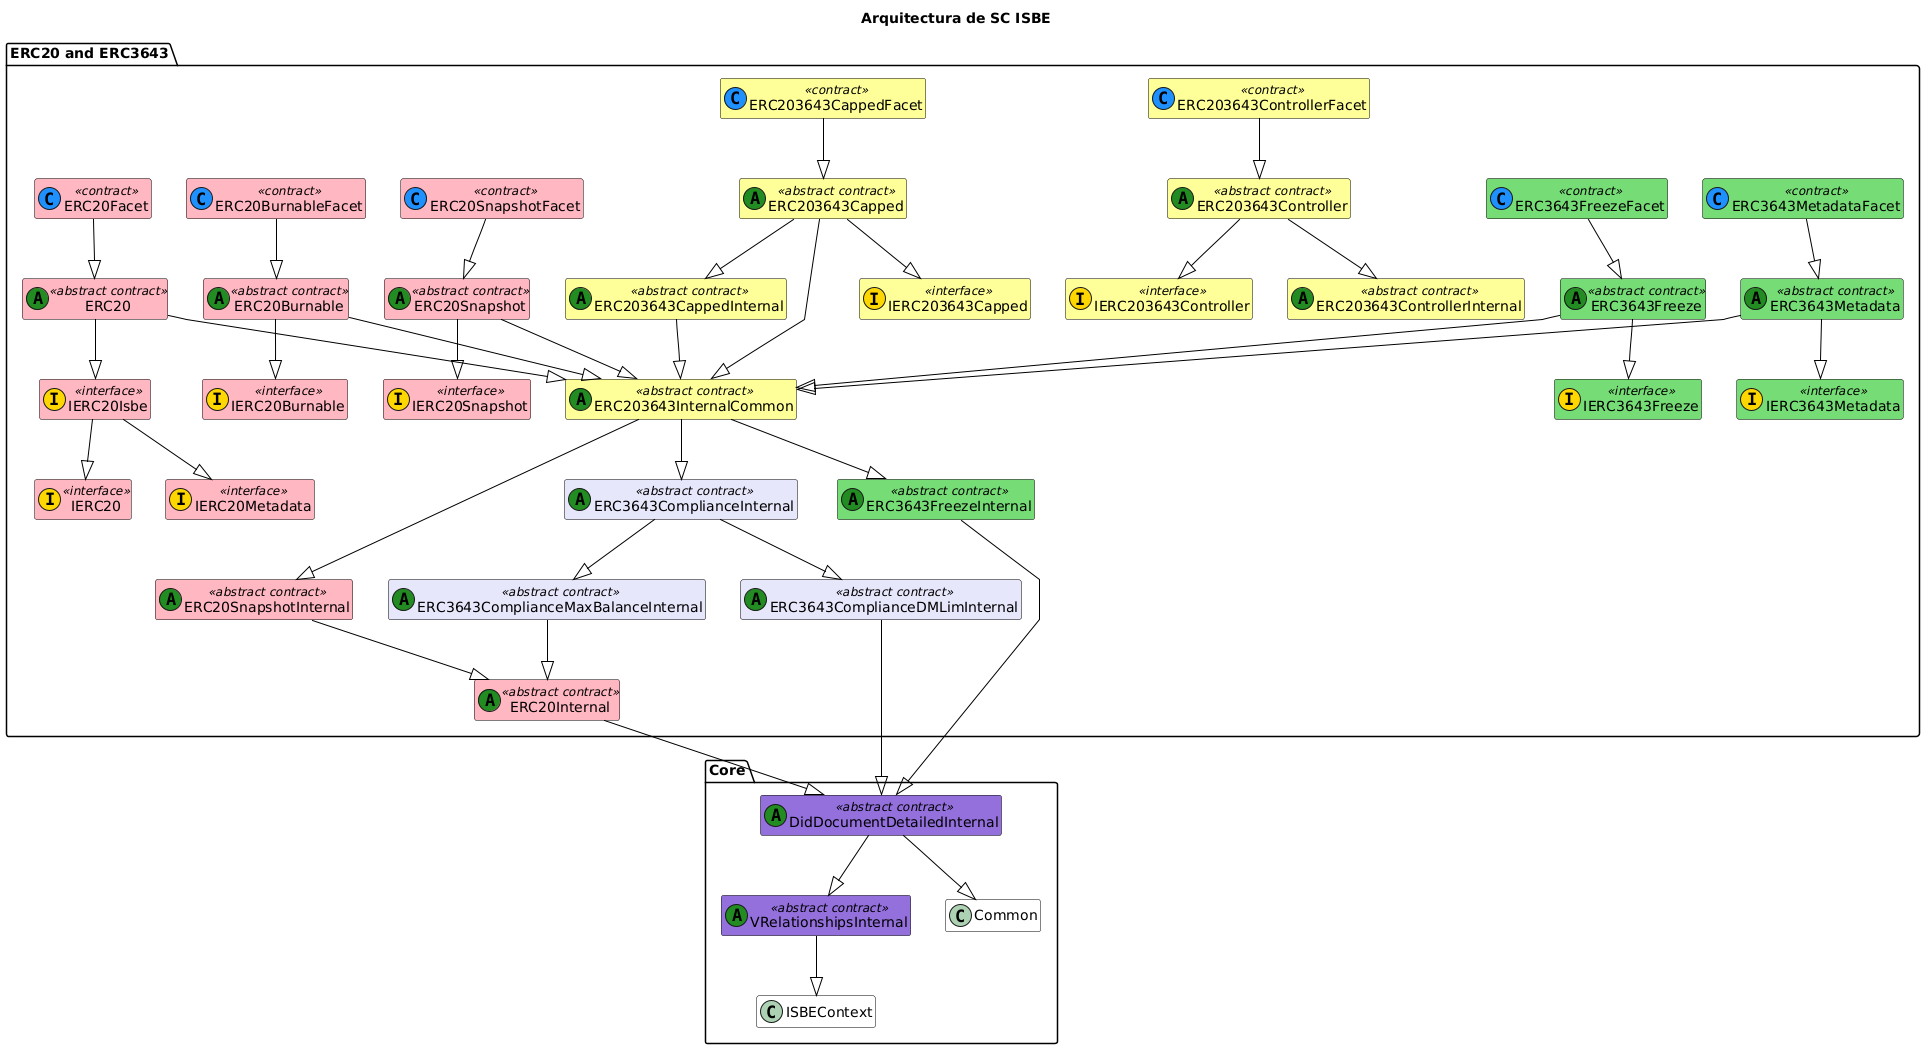

The diagram above was rendered by PlantUML. Its source (embedded in the PNG):
@startuml
title Arquitectura de SC ISBE

skinparam class {
    BackgroundColor White
    ArrowColor Black
    BorderColor Black
}
skinparam linetype polyline
hide empty members

' === CORE ===
package "Core" {

  ' --- DID and VRelationShip---
    class DidDocumentDetailedInternal <<(A,#228b22) abstract contract>> #9370DB
    class VRelationshipsInternal <<(A,#228b22) abstract contract>> #9370DB

    DidDocumentDetailedInternal --|> Common
    DidDocumentDetailedInternal --|> VRelationshipsInternal 
    VRelationshipsInternal--|> ISBEContext
}




' === ERC20 and ERC3643 ===
package "ERC20 and ERC3643" {

        ' --- ERC203643 Internal Common ---
    class ERC203643InternalCommon <<(A,#228B22) abstract contract>> #FFFF99
    
    ' --- ERC20---
    class IERC20 <<(I,#FFD700) interface>> #FFB6C1
    class IERC20Isbe <<(I,#FFD700) interface>> #FFB6C1
    class ERC20 <<(A,#228B22) abstract contract>> #FFB6C1
    class ERC20Facet <<(C,#1E90FF) contract>> #FFB6C1
    class ERC20Internal <<(A,#228B22) abstract contract>> #FFB6C1

    ERC20 --|> IERC20Isbe
    IERC20Isbe --|> IERC20
    IERC20Isbe --|> IERC20Metadata
    ERC20Internal --|> DidDocumentDetailedInternal 
    ERC20Facet --|> ERC20
    ERC20 --|> ERC203643InternalCommon

    
    ' --- Burnable---
    class IERC20Burnable <<(I,#FFD700) interface>> #FFB6C1
    class ERC20Burnable <<(A,#228B22) abstract contract>> #FFB6C1
    class ERC20BurnableFacet <<(C,#1E90FF) contract>> #FFB6C1

    ERC20Burnable --|> IERC20Burnable
    ERC20BurnableFacet --|> ERC20Burnable
    ERC20Burnable --|> ERC203643InternalCommon


    ' --- Snapshot---
    class IERC20Snapshot <<(I,#FFD700) interface>> #FFB6C1
    class ERC20Snapshot <<(A,#228B22) abstract contract>> #FFB6C1
    class ERC20SnapshotFacet <<(C,#1E90FF) contract>> #FFB6C1
    class ERC20SnapshotInternal <<(A,#228B22) abstract contract>> #FFB6C1

    ERC20Snapshot --|> IERC20Snapshot
    ERC20SnapshotFacet --|> ERC20Snapshot
    ERC20SnapshotInternal --|> ERC20Internal
    ERC20Snapshot --|> ERC203643InternalCommon
    ERC203643InternalCommon --|> ERC20SnapshotInternal



    ' --- Capped---
    class IERC203643Capped <<(I,#FFD700) interface>> #FFFF99
    class ERC203643Capped <<(A,#228B22) abstract contract>> #FFFF99
    class ERC203643CappedFacet <<(C,#1E90FF) contract>> #FFFF99
    class ERC203643CappedInternal <<(A,#228B22) abstract contract>> #FFFF99

    ERC203643Capped --|> IERC203643Capped
    ERC203643Capped --|> ERC203643CappedInternal
    ERC203643CappedFacet --|> ERC203643Capped
    ERC203643CappedInternal --|> ERC203643InternalCommon 
    ERC203643Capped --|> ERC203643InternalCommon


    ' --- Controller---
    class IERC203643Controller <<(I,#FFD700) interface>> #FFFF99
    class ERC203643ControllerInternal <<(A,#228B22) abstract contract>> #FFFF99
    class ERC203643Controller <<(A,#228B22) abstract contract>> #FFFF99
    class ERC203643ControllerFacet <<(C,#1E90FF) contract>> #FFFF99

    ERC203643Controller --|> IERC203643Controller
    ERC203643ControllerFacet --|> ERC203643Controller
    ERC203643Controller --|> ERC203643ControllerInternal

    ' --- Freeze ---
    class IERC3643Freeze <<(I,#FFD700) interface>> #77DD77
    class ERC3643FreezeInternal <<(A,#228B22) abstract contract>> #77DD77
    class ERC3643Freeze <<(A,#228B22) abstract contract>> #77DD77
    class ERC3643FreezeFacet <<(C,#1E90FF) contract>> #77DD77

    ERC3643FreezeFacet --|> ERC3643Freeze
    ERC3643Freeze --|> IERC3643Freeze  
    ERC3643Freeze --|> ERC203643InternalCommon
    ERC3643FreezeInternal --|> DidDocumentDetailedInternal 
    ERC203643InternalCommon --|> ERC3643FreezeInternal


    ' --- Metadata ---
    class IERC20Metadata <<(I,#FFD700) interface>> #FFB6C1
    class IERC3643Metadata <<(I,#FFD700) interface>> #77DD77
    class ERC3643Metadata <<(A,#228B22) abstract contract>> #77DD77
    class ERC3643MetadataFacet <<(C,#1E90FF) contract>> #77DD77

    ERC3643MetadataFacet --|> ERC3643Metadata 
    ERC3643Metadata --|> IERC3643Metadata 
    ERC3643Metadata --|> ERC203643InternalCommon
  

    ' --- Compliance Internals---
    class ERC3643ComplianceInternal <<(A,#228B22) abstract contract>> #E6E6FA
    class ERC3643ComplianceMaxBalanceInternal <<(A,#228B22) abstract contract>> #E6E6FA
    class ERC3643ComplianceDMLimInternal<<(A,#228B22) abstract contract>> #E6E6FA
    
    ERC203643InternalCommon --|> ERC3643ComplianceInternal   
    ERC3643ComplianceMaxBalanceInternal --|> ERC20Internal
    ERC3643ComplianceInternal --|> ERC3643ComplianceMaxBalanceInternal 
    ERC3643ComplianceDMLimInternal--|> DidDocumentDetailedInternal
    ERC3643ComplianceInternal --|> ERC3643ComplianceDMLimInternal


}
@enduml